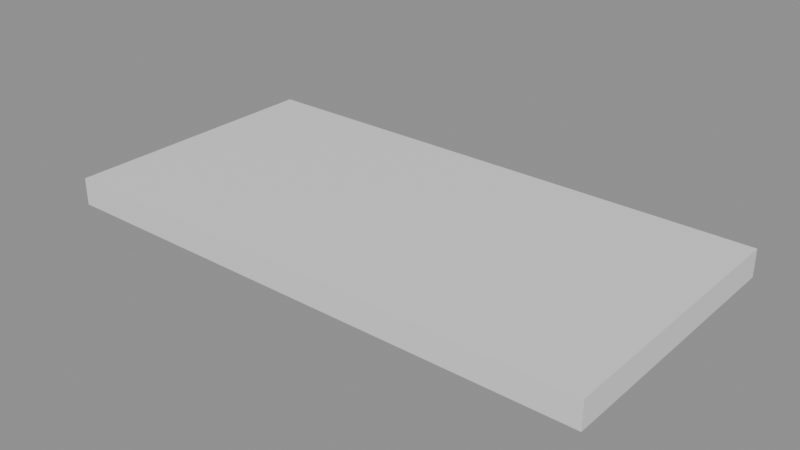 # Source: e0172_after.blend  (saved by Blender 5.2.44; exported with 4.5.12 LTS)
import bpy
from mathutils import Matrix  # noqa: F401  (used for matrix-valued properties, if any)

bpy.ops.wm.read_factory_settings(use_empty=True)
scene = bpy.context.scene
scene.name = 'Scene'

# ---- materials (node trees are filled in below, after node groups)
mat_parquet = bpy.data.materials.new('Parquet')

# ---- material node trees
mat_parquet.use_nodes = True; mat_parquet.node_tree.nodes.clear()
_N = mat_parquet.node_tree.nodes; _L = mat_parquet.node_tree.links
n0 = _N.new('ShaderNodeBsdfPrincipled'); n0.name = 'Principled BSDF'; n0.location = (-200, 100)
n0.inputs[3].default_value = 1.45
n0.inputs[10].default_value = 0.005
n1 = _N.new('ShaderNodeOutputMaterial'); n1.name = 'Material Output'; n1.location = (200, 100)
_L.new(n0.outputs[0], n1.inputs[0])
n1.is_active_output = True

# ---- meshes
me_pisoaltillo_mesh = bpy.data.meshes.new('PisoAltillo_mesh')
me_pisoaltillo_mesh.from_pydata([(0.0, 0.0, 0.0), (4.0, 0.0, 0.0), (4.0, 2.0, 0.0), (0.0, 2.0, 0.0), (0.0, 0.0, 0.2), (4.0, 0.0, 0.2), (4.0, 2.0, 0.2), (0.0, 2.0, 0.2)], [], [(0, 3, 2, 1), (4, 5, 6, 7), (0, 1, 5, 4), (1, 2, 6, 5), (3, 0, 4, 7), (2, 3, 7, 6)])
me_pisoaltillo_mesh.materials.append(mat_parquet)
me_pisoaltillo_mesh.update()

# ---- objects
ob_pisoaltillo_solido = bpy.data.objects.new('PisoAltillo_Solido', me_pisoaltillo_mesh)
ob_pisoaltillo = bpy.data.objects.new('PisoAltillo', None)

# ---- transforms, parenting, visibility, modifiers, constraints
ob_pisoaltillo_solido.parent = ob_pisoaltillo
ob_pisoaltillo_solido.location = (0.0, 0.0, 0.0)
ob_pisoaltillo.location = (0.0, 0.0, 0.0)
ob_pisoaltillo.empty_display_type = 'ARROWS'

# ---- collection membership
scene.collection.objects.link(ob_pisoaltillo_solido)
scene.collection.objects.link(ob_pisoaltillo)

# ---- scene / render settings (as saved in the file)
scene.frame_start = 1; scene.frame_end = 250; scene.frame_set(1)
scene.render.engine = 'BLENDER_EEVEE_NEXT'
scene.render.bake_bias = 0.0
scene.render.bake_samples = 0
scene.render.compositor_device = 'GPU'
scene.eevee.use_volume_custom_range = False
scene.eevee.fast_gi_thickness_near = 0.1
scene.eevee.fast_gi_thickness_far = 0.0
scene.eevee.ray_tracing_options.screen_trace_thickness = 0.1
bpy.context.view_layer.update()

# ---- added for rendering (the .blend has no active camera and no usable light): camera, sun + grey world if the file has none
cam_auto = bpy.data.cameras.new('AutoCamera')
cam_auto.lens = 50.0
cam_auto.sensor_width = 36.0
cam_auto.clip_end = 1000.0
ob_auto_camera = bpy.data.objects.new('AutoCamera', cam_auto)
scene.collection.objects.link(ob_auto_camera)
ob_auto_camera.location = (6.14187, -3.97024, 3.41349)
ob_auto_camera.rotation_euler = (1.09748, -7.21219e-08, 0.694738)
scene.camera = ob_auto_camera
light_auto_sun = bpy.data.lights.new('AutoSun', 'SUN')
light_auto_sun.energy = 3.0
light_auto_sun.angle = 0.0523599
ob_auto_sun = bpy.data.objects.new('AutoSun', light_auto_sun)
scene.collection.objects.link(ob_auto_sun)
ob_auto_sun.rotation_euler = (0.872665, 0.174533, 0.523599)
if scene.world is None:
    world_auto = bpy.data.worlds.new('AutoWorld')
    world_auto.color = (0.3, 0.3, 0.3)
    scene.world = world_auto
bpy.context.view_layer.update()
